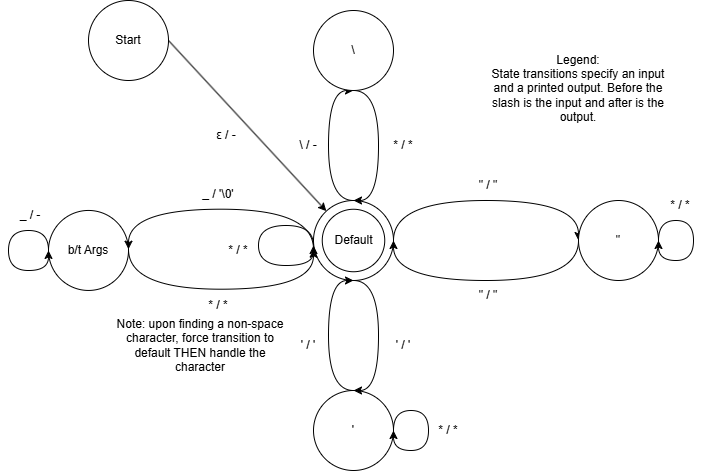

The diagram above was exported from draw.io. Its source (the exported page's mxGraphModel, read from the mxfile embedded in the PNG):
<mxGraphModel dx="1360" dy="744" grid="1" gridSize="10" guides="1" tooltips="1" connect="1" arrows="1" fold="1" page="1" pageScale="1" pageWidth="850" pageHeight="1100" math="0" shadow="0">
  <root>
    <mxCell id="0" />
    <mxCell id="1" parent="0" />
    <mxCell id="WVBs_2argimKwhD4PwPw-8" edge="1" parent="1" source="WVBs_2argimKwhD4PwPw-1" style="rounded=0;orthogonalLoop=1;jettySize=auto;html=1;exitX=1;exitY=0.5;exitDx=0;exitDy=0;" target="WVBs_2argimKwhD4PwPw-3">
      <mxGeometry relative="1" as="geometry" />
    </mxCell>
    <mxCell id="WVBs_2argimKwhD4PwPw-1" parent="1" style="ellipse;whiteSpace=wrap;html=1;aspect=fixed;" value="Start" vertex="1">
      <mxGeometry height="80" width="80" x="138" y="40" as="geometry" />
    </mxCell>
    <mxCell id="WVBs_2argimKwhD4PwPw-9" edge="1" parent="1" source="WVBs_2argimKwhD4PwPw-3" style="edgeStyle=orthogonalEdgeStyle;rounded=0;orthogonalLoop=1;jettySize=auto;html=1;exitX=0.5;exitY=0;exitDx=0;exitDy=0;entryX=0.5;entryY=1;entryDx=0;entryDy=0;curved=1;" target="WVBs_2argimKwhD4PwPw-4">
      <mxGeometry relative="1" as="geometry">
        <Array as="points">
          <mxPoint x="378" y="240" />
          <mxPoint x="378" y="130" />
        </Array>
      </mxGeometry>
    </mxCell>
    <mxCell id="WVBs_2argimKwhD4PwPw-16" edge="1" parent="1" source="WVBs_2argimKwhD4PwPw-3" style="edgeStyle=orthogonalEdgeStyle;rounded=0;orthogonalLoop=1;jettySize=auto;html=1;exitX=1;exitY=0.5;exitDx=0;exitDy=0;entryX=0;entryY=0.5;entryDx=0;entryDy=0;elbow=vertical;curved=1;" target="WVBs_2argimKwhD4PwPw-6">
      <mxGeometry relative="1" as="geometry">
        <Array as="points">
          <mxPoint x="443" y="240" />
          <mxPoint x="628" y="240" />
        </Array>
      </mxGeometry>
    </mxCell>
    <mxCell id="WVBs_2argimKwhD4PwPw-3" parent="1" style="ellipse;whiteSpace=wrap;html=1;aspect=fixed;" value="Default" vertex="1">
      <mxGeometry height="80" width="80" x="363" y="240" as="geometry" />
    </mxCell>
    <mxCell id="WVBs_2argimKwhD4PwPw-10" edge="1" parent="1" source="WVBs_2argimKwhD4PwPw-4" style="edgeStyle=orthogonalEdgeStyle;rounded=0;orthogonalLoop=1;jettySize=auto;html=1;exitX=0.5;exitY=1;exitDx=0;exitDy=0;entryX=0.5;entryY=0;entryDx=0;entryDy=0;curved=1;" target="WVBs_2argimKwhD4PwPw-3">
      <mxGeometry relative="1" as="geometry">
        <Array as="points">
          <mxPoint x="428" y="130" />
          <mxPoint x="428" y="240" />
        </Array>
      </mxGeometry>
    </mxCell>
    <mxCell id="WVBs_2argimKwhD4PwPw-4" parent="1" style="ellipse;whiteSpace=wrap;html=1;aspect=fixed;" value="\" vertex="1">
      <mxGeometry height="80" width="80" x="363" y="50" as="geometry" />
    </mxCell>
    <mxCell id="WVBs_2argimKwhD4PwPw-5" parent="1" style="ellipse;whiteSpace=wrap;html=1;aspect=fixed;" value="'" vertex="1">
      <mxGeometry height="80" width="80" x="363" y="430" as="geometry" />
    </mxCell>
    <mxCell id="WVBs_2argimKwhD4PwPw-17" edge="1" parent="1" source="WVBs_2argimKwhD4PwPw-6" style="edgeStyle=orthogonalEdgeStyle;rounded=0;orthogonalLoop=1;jettySize=auto;html=1;exitX=0;exitY=0.5;exitDx=0;exitDy=0;entryX=1;entryY=0.5;entryDx=0;entryDy=0;curved=1;" target="WVBs_2argimKwhD4PwPw-3">
      <mxGeometry relative="1" as="geometry">
        <Array as="points">
          <mxPoint x="628" y="320" />
          <mxPoint x="443" y="320" />
        </Array>
      </mxGeometry>
    </mxCell>
    <mxCell id="WVBs_2argimKwhD4PwPw-6" parent="1" style="ellipse;whiteSpace=wrap;html=1;aspect=fixed;" value="&quot;" vertex="1">
      <mxGeometry height="80" width="80" x="628" y="240" as="geometry" />
    </mxCell>
    <mxCell id="WVBs_2argimKwhD4PwPw-12" edge="1" parent="1" style="edgeStyle=orthogonalEdgeStyle;rounded=0;orthogonalLoop=1;jettySize=auto;html=1;exitX=0.5;exitY=0;exitDx=0;exitDy=0;entryX=0.5;entryY=1;entryDx=0;entryDy=0;curved=1;">
      <mxGeometry relative="1" as="geometry">
        <Array as="points">
          <mxPoint x="378" y="430" />
          <mxPoint x="378" y="320" />
        </Array>
        <mxPoint x="403" y="430" as="sourcePoint" />
        <mxPoint x="403" y="320" as="targetPoint" />
      </mxGeometry>
    </mxCell>
    <mxCell id="WVBs_2argimKwhD4PwPw-13" edge="1" parent="1" style="edgeStyle=orthogonalEdgeStyle;rounded=0;orthogonalLoop=1;jettySize=auto;html=1;exitX=0.5;exitY=1;exitDx=0;exitDy=0;entryX=0.5;entryY=0;entryDx=0;entryDy=0;curved=1;">
      <mxGeometry relative="1" as="geometry">
        <Array as="points">
          <mxPoint x="428" y="320" />
          <mxPoint x="428" y="430" />
        </Array>
        <mxPoint x="403" y="320" as="sourcePoint" />
        <mxPoint x="403" y="430" as="targetPoint" />
      </mxGeometry>
    </mxCell>
    <mxCell id="WVBs_2argimKwhD4PwPw-21" parent="1" style="text;html=1;whiteSpace=wrap;strokeColor=none;fillColor=none;align=center;verticalAlign=middle;rounded=0;" value="ε / -" vertex="1">
      <mxGeometry height="30" width="60" x="245.5" y="160" as="geometry" />
    </mxCell>
    <mxCell id="WVBs_2argimKwhD4PwPw-22" parent="1" style="text;html=1;whiteSpace=wrap;strokeColor=none;fillColor=none;align=center;verticalAlign=middle;rounded=0;" value="\ / -" vertex="1">
      <mxGeometry height="30" width="60" x="328" y="170" as="geometry" />
    </mxCell>
    <mxCell id="WVBs_2argimKwhD4PwPw-23" parent="1" style="text;html=1;whiteSpace=wrap;strokeColor=none;fillColor=none;align=center;verticalAlign=middle;rounded=0;" value="* / *" vertex="1">
      <mxGeometry height="30" width="60" x="423" y="170" as="geometry" />
    </mxCell>
    <mxCell id="WVBs_2argimKwhD4PwPw-24" parent="1" style="text;html=1;whiteSpace=wrap;strokeColor=none;fillColor=none;align=center;verticalAlign=middle;rounded=0;" value="' / '" vertex="1">
      <mxGeometry height="30" width="60" x="328" y="370" as="geometry" />
    </mxCell>
    <mxCell id="WVBs_2argimKwhD4PwPw-25" parent="1" style="text;html=1;whiteSpace=wrap;strokeColor=none;fillColor=none;align=center;verticalAlign=middle;rounded=0;" value="' / '" vertex="1">
      <mxGeometry height="30" width="60" x="423" y="370" as="geometry" />
    </mxCell>
    <mxCell id="WVBs_2argimKwhD4PwPw-26" parent="1" style="text;html=1;whiteSpace=wrap;strokeColor=none;fillColor=none;align=center;verticalAlign=middle;rounded=0;" value="&quot; / &quot;" vertex="1">
      <mxGeometry height="30" width="60" x="508" y="210" as="geometry" />
    </mxCell>
    <mxCell id="WVBs_2argimKwhD4PwPw-27" parent="1" style="text;html=1;whiteSpace=wrap;strokeColor=none;fillColor=none;align=center;verticalAlign=middle;rounded=0;" value="&quot; / &quot;" vertex="1">
      <mxGeometry height="30" width="60" x="508" y="320" as="geometry" />
    </mxCell>
    <mxCell id="WVBs_2argimKwhD4PwPw-28" parent="1" style="ellipse;whiteSpace=wrap;html=1;aspect=fixed;" value="Default" vertex="1">
      <mxGeometry height="62.5" width="62.5" x="371.75" y="248.75" as="geometry" />
    </mxCell>
    <mxCell id="WVBs_2argimKwhD4PwPw-32" parent="1" style="text;html=1;whiteSpace=wrap;strokeColor=none;fillColor=none;align=center;verticalAlign=middle;rounded=0;" value="* / *" vertex="1">
      <mxGeometry height="30" width="60" x="258" y="274.95" as="geometry" />
    </mxCell>
    <mxCell id="WVBs_2argimKwhD4PwPw-36" edge="1" parent="1" style="edgeStyle=orthogonalEdgeStyle;rounded=0;orthogonalLoop=1;jettySize=auto;html=1;exitX=1;exitY=0.5;exitDx=0;exitDy=0;entryX=1;entryY=0.5;entryDx=0;entryDy=0;curved=1;">
      <mxGeometry relative="1" as="geometry">
        <Array as="points">
          <mxPoint x="708" y="260" />
          <mxPoint x="743" y="260" />
          <mxPoint x="743" y="300" />
          <mxPoint x="708" y="300" />
        </Array>
        <mxPoint x="708" y="280" as="sourcePoint" />
        <mxPoint x="708" y="280" as="targetPoint" />
      </mxGeometry>
    </mxCell>
    <mxCell id="WVBs_2argimKwhD4PwPw-37" parent="1" style="text;html=1;whiteSpace=wrap;strokeColor=none;fillColor=none;align=center;verticalAlign=middle;rounded=0;" value="* / *" vertex="1">
      <mxGeometry height="30" width="60" x="700" y="230" as="geometry" />
    </mxCell>
    <mxCell id="WVBs_2argimKwhD4PwPw-38" edge="1" parent="1" style="edgeStyle=orthogonalEdgeStyle;rounded=0;orthogonalLoop=1;jettySize=auto;html=1;exitX=1;exitY=0.5;exitDx=0;exitDy=0;entryX=1;entryY=0.5;entryDx=0;entryDy=0;curved=1;">
      <mxGeometry relative="1" as="geometry">
        <Array as="points">
          <mxPoint x="443" y="450" />
          <mxPoint x="478" y="450" />
          <mxPoint x="478" y="490" />
          <mxPoint x="443" y="490" />
        </Array>
        <mxPoint x="443" y="470" as="sourcePoint" />
        <mxPoint x="443" y="470" as="targetPoint" />
      </mxGeometry>
    </mxCell>
    <mxCell id="WVBs_2argimKwhD4PwPw-39" parent="1" style="text;html=1;whiteSpace=wrap;strokeColor=none;fillColor=none;align=center;verticalAlign=middle;rounded=0;" value="* / *" vertex="1">
      <mxGeometry height="30" width="60" x="468" y="455" as="geometry" />
    </mxCell>
    <mxCell id="WVBs_2argimKwhD4PwPw-41" parent="1" style="text;html=1;whiteSpace=wrap;strokeColor=none;fillColor=none;align=center;verticalAlign=middle;rounded=0;" value="Legend:&lt;div&gt;State transitions specify an input and a printed output. Before the slash is the input and after is the output.&lt;/div&gt;" vertex="1">
      <mxGeometry height="125" width="180" x="538" y="65" as="geometry" />
    </mxCell>
    <mxCell id="WVBs_2argimKwhD4PwPw-43" parent="1" style="ellipse;whiteSpace=wrap;html=1;aspect=fixed;" value="b/t Args" vertex="1">
      <mxGeometry height="80" width="80" x="98" y="249.95" as="geometry" />
    </mxCell>
    <mxCell id="WVBs_2argimKwhD4PwPw-45" edge="1" parent="1" style="edgeStyle=orthogonalEdgeStyle;rounded=0;orthogonalLoop=1;jettySize=auto;html=1;exitX=1;exitY=0.5;exitDx=0;exitDy=0;entryX=0;entryY=0.5;entryDx=0;entryDy=0;elbow=vertical;curved=1;">
      <mxGeometry relative="1" as="geometry">
        <Array as="points">
          <mxPoint x="363" y="248.7" />
          <mxPoint x="178" y="248.7" />
        </Array>
        <mxPoint x="363" y="288.7" as="sourcePoint" />
        <mxPoint x="178" y="288.7" as="targetPoint" />
      </mxGeometry>
    </mxCell>
    <mxCell id="WVBs_2argimKwhD4PwPw-46" edge="1" parent="1" style="edgeStyle=orthogonalEdgeStyle;rounded=0;orthogonalLoop=1;jettySize=auto;html=1;exitX=0;exitY=0.5;exitDx=0;exitDy=0;entryX=1;entryY=0.5;entryDx=0;entryDy=0;curved=1;">
      <mxGeometry relative="1" as="geometry">
        <Array as="points">
          <mxPoint x="178" y="328.7" />
          <mxPoint x="363" y="328.7" />
        </Array>
        <mxPoint x="178" y="288.7" as="sourcePoint" />
        <mxPoint x="363" y="288.7" as="targetPoint" />
      </mxGeometry>
    </mxCell>
    <mxCell id="WVBs_2argimKwhD4PwPw-49" edge="1" parent="1" style="edgeStyle=orthogonalEdgeStyle;rounded=0;orthogonalLoop=1;jettySize=auto;html=1;exitX=1;exitY=0.5;exitDx=0;exitDy=0;entryX=1;entryY=0.5;entryDx=0;entryDy=0;curved=1;">
      <mxGeometry relative="1" as="geometry">
        <Array as="points">
          <mxPoint x="363" y="265" />
          <mxPoint x="308" y="265" />
          <mxPoint x="308" y="305" />
          <mxPoint x="363" y="305" />
        </Array>
        <mxPoint x="363" y="285" as="sourcePoint" />
        <mxPoint x="363" y="285" as="targetPoint" />
      </mxGeometry>
    </mxCell>
    <mxCell id="WVBs_2argimKwhD4PwPw-50" parent="1" style="text;html=1;whiteSpace=wrap;strokeColor=none;fillColor=none;align=center;verticalAlign=middle;rounded=0;" value="_ / '\0'" vertex="1">
      <mxGeometry height="30" width="60" x="238" y="218.75" as="geometry" />
    </mxCell>
    <mxCell id="WVBs_2argimKwhD4PwPw-51" parent="1" style="text;html=1;whiteSpace=wrap;strokeColor=none;fillColor=none;align=center;verticalAlign=middle;rounded=0;" value="* / *" vertex="1">
      <mxGeometry height="30" width="60" x="238" y="329.95" as="geometry" />
    </mxCell>
    <mxCell id="WVBs_2argimKwhD4PwPw-52" edge="1" parent="1" style="edgeStyle=orthogonalEdgeStyle;rounded=0;orthogonalLoop=1;jettySize=auto;html=1;exitX=1;exitY=0.5;exitDx=0;exitDy=0;entryX=1;entryY=0.5;entryDx=0;entryDy=0;curved=1;">
      <mxGeometry relative="1" as="geometry">
        <Array as="points">
          <mxPoint x="98" y="269.95" />
          <mxPoint x="58" y="269.95" />
          <mxPoint x="58" y="309.95" />
          <mxPoint x="98" y="309.95" />
        </Array>
        <mxPoint x="98" y="289.95" as="sourcePoint" />
        <mxPoint x="98" y="289.95" as="targetPoint" />
      </mxGeometry>
    </mxCell>
    <mxCell id="WVBs_2argimKwhD4PwPw-53" parent="1" style="text;html=1;whiteSpace=wrap;strokeColor=none;fillColor=none;align=center;verticalAlign=middle;rounded=0;" value="_ / -" vertex="1">
      <mxGeometry height="30" width="60" x="50" y="240" as="geometry" />
    </mxCell>
    <mxCell id="w00vhmM_n6A3zXUFqVkw-1" parent="1" style="text;html=1;whiteSpace=wrap;strokeColor=none;fillColor=none;align=center;verticalAlign=middle;rounded=0;" value="Note: upon finding a non-space character, force transition to default THEN handle the character" vertex="1">
      <mxGeometry height="125" width="180" x="160" y="322.5" as="geometry" />
    </mxCell>
  </root>
</mxGraphModel>